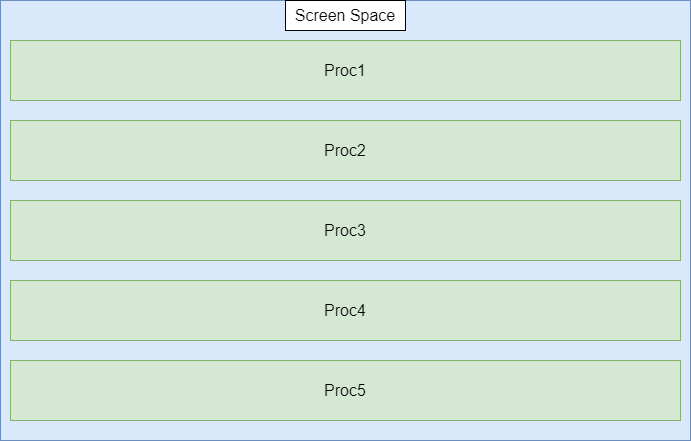

The diagram above was exported from draw.io. Its source (the exported page's mxGraphModel, read from the mxfile embedded in the PNG):
<mxGraphModel dx="2074" dy="1132" grid="1" gridSize="10" guides="1" tooltips="1" connect="1" arrows="1" fold="1" page="1" pageScale="1" pageWidth="850" pageHeight="1100" math="0" shadow="0">
  <root>
    <mxCell id="0" />
    <mxCell id="1" parent="0" />
    <mxCell id="IOZNVeRhfCBm2UXDwE4r-2" value="" style="rounded=0;whiteSpace=wrap;html=1;fillColor=#dae8fc;strokeColor=#6c8ebf;" vertex="1" parent="1">
      <mxGeometry x="80" y="50" width="690" height="440" as="geometry" />
    </mxCell>
    <mxCell id="IOZNVeRhfCBm2UXDwE4r-3" value="&lt;font size=&quot;3&quot;&gt;Proc1&lt;/font&gt;" style="rounded=0;whiteSpace=wrap;html=1;fillColor=#d5e8d4;strokeColor=#82b366;" vertex="1" parent="1">
      <mxGeometry x="90" y="90" width="670" height="60" as="geometry" />
    </mxCell>
    <mxCell id="IOZNVeRhfCBm2UXDwE4r-4" value="&lt;font size=&quot;3&quot;&gt;Proc2&lt;/font&gt;" style="rounded=0;whiteSpace=wrap;html=1;fillColor=#d5e8d4;strokeColor=#82b366;" vertex="1" parent="1">
      <mxGeometry x="90" y="170" width="670" height="60" as="geometry" />
    </mxCell>
    <mxCell id="IOZNVeRhfCBm2UXDwE4r-5" value="&lt;font size=&quot;3&quot;&gt;Proc3&lt;/font&gt;" style="rounded=0;whiteSpace=wrap;html=1;fillColor=#d5e8d4;strokeColor=#82b366;" vertex="1" parent="1">
      <mxGeometry x="90" y="250" width="670" height="60" as="geometry" />
    </mxCell>
    <mxCell id="IOZNVeRhfCBm2UXDwE4r-6" value="&lt;font size=&quot;3&quot;&gt;Proc4&lt;/font&gt;" style="rounded=0;whiteSpace=wrap;html=1;fillColor=#d5e8d4;strokeColor=#82b366;" vertex="1" parent="1">
      <mxGeometry x="90" y="330" width="670" height="60" as="geometry" />
    </mxCell>
    <mxCell id="IOZNVeRhfCBm2UXDwE4r-7" value="&lt;font size=&quot;3&quot;&gt;Proc5&lt;/font&gt;" style="rounded=0;whiteSpace=wrap;html=1;fillColor=#d5e8d4;strokeColor=#82b366;" vertex="1" parent="1">
      <mxGeometry x="90" y="410" width="670" height="60" as="geometry" />
    </mxCell>
    <mxCell id="IOZNVeRhfCBm2UXDwE4r-8" value="&lt;font size=&quot;3&quot;&gt;Screen Space&lt;/font&gt;" style="rounded=0;whiteSpace=wrap;html=1;" vertex="1" parent="1">
      <mxGeometry x="365" y="50" width="120" height="30" as="geometry" />
    </mxCell>
  </root>
</mxGraphModel>